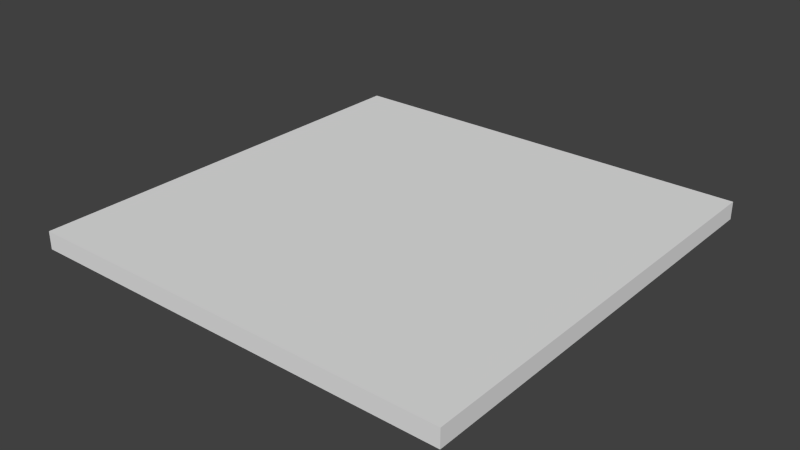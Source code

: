 # Source: table.blend  (saved by Blender 2.76.0; exported with 4.5.12 LTS)
import bpy
from mathutils import Matrix  # noqa: F401  (used for matrix-valued properties, if any)

bpy.ops.wm.read_factory_settings(use_empty=True)
scene = bpy.context.scene
scene.name = 'Scene'

# ---- collections
col_collection_1 = bpy.data.collections.new('Collection 1'); scene.collection.children.link(col_collection_1)

# ---- materials (node trees are filled in below, after node groups)
mat_material = bpy.data.materials.new('Material')
mat_material.alpha_threshold = 0.0
mat_material.use_transparent_shadow = False
mat_material.roughness = 0.5
mat_material.line_color = (0.0, 0.0, 0.0, 1.0)

# ---- material node trees

# ---- world
world_world = bpy.data.worlds.new('World'); scene.world = world_world
world_world.color = (0.05088, 0.05088, 0.05088)
world_world.use_sun_shadow = False
world_world.sun_shadow_jitter_overblur = 0.0
world_world.cycles.sampling_method = 'MANUAL'
world_world.cycles.sample_map_resolution = 256

# ---- meshes
me_cube = bpy.data.meshes.new('Cube')
me_cube.from_pydata([(1.0, 1.0, -1.0), (1.0, -1.0, -1.0), (-1.0, -1.0, -1.0), (-1.0, 1.0, -1.0), (1.0, 1.0, 1.0), (1.0, -1.0, 1.0), (-1.0, -1.0, 1.0), (-1.0, 1.0, 1.0)], [], [(0, 1, 2, 3), (4, 7, 6, 5), (0, 4, 5, 1), (1, 5, 6, 2), (2, 6, 7, 3), (4, 0, 3, 7)])
_uv = me_cube.uv_layers.new(name='UVMap')
_uv.uv.foreach_set('vector', [8.677e-05, 0.5, 8.659e-05, 0.25, 0.25, 0.25, 0.25, 0.5, 0.75, 0.5, 0.5, 0.5, 0.5, 0.25, 0.75, 0.25, 0.9999, 0.5, 0.75, 0.5, 0.75, 0.25, 0.9999, 0.25, 0.75, 8.659e-05, 0.75, 0.25, 0.5, 0.25, 0.5, 8.665e-05, 0.25, 0.25, 0.5, 0.25, 0.5, 0.5, 0.25, 0.5, 0.75, 0.5, 0.75, 0.75, 0.5, 0.75, 0.5, 0.5])
me_cube.materials.append(mat_material)
me_cube.use_remesh_preserve_volume = False
me_cube.use_remesh_preserve_attributes = False
me_cube.use_mirror_vertex_groups = False
me_cube.update()

# ---- objects
ob_cube = bpy.data.objects.new('Cube', me_cube)

# ---- transforms, parenting, visibility, modifiers, constraints
ob_cube.location = (0.0, 0.0, 0.2268)
ob_cube.scale = (5.535, 5.589, -0.2285)
ob_cube.lock_rotations_4d = False
ob_cube.empty_display_type = 'ARROWS'
ob_cube.lineart.crease_threshold = 0.0

# ---- collection membership
col_collection_1.objects.link(ob_cube)

# ---- scene / render settings (as saved in the file)
scene.frame_start = 1; scene.frame_end = 250; scene.frame_set(1)
scene.render.engine = 'BLENDER_EEVEE_NEXT'
scene.render.resolution_percentage = 50
scene.render.dither_intensity = 0.0
scene.cycles.use_denoising = False
scene.cycles.samples = 10
scene.cycles.sampling_pattern = 'TABULATED_SOBOL'
scene.cycles.light_sampling_threshold = 0.0
scene.cycles.use_adaptive_sampling = False
scene.cycles.use_light_tree = False
scene.cycles.blur_glossy = 0.0
scene.cycles.pixel_filter_type = 'GAUSSIAN'
scene.cycles.sample_clamp_indirect = 0.0
scene.view_settings.view_transform = 'Standard'
bpy.context.view_layer.update()

# ---- added for rendering (the .blend has no active camera and no usable light): camera, sun
cam_auto = bpy.data.cameras.new('AutoCamera')
cam_auto.lens = 50.0
cam_auto.sensor_width = 36.0
cam_auto.clip_end = 1000.0
ob_auto_camera = bpy.data.objects.new('AutoCamera', cam_auto)
scene.collection.objects.link(ob_auto_camera)
ob_auto_camera.location = (14.5609, -17.4731, 11.8755)
ob_auto_camera.rotation_euler = (1.09748, -7.21219e-08, 0.694738)
scene.camera = ob_auto_camera
light_auto_sun = bpy.data.lights.new('AutoSun', 'SUN')
light_auto_sun.energy = 3.0
light_auto_sun.angle = 0.0523599
ob_auto_sun = bpy.data.objects.new('AutoSun', light_auto_sun)
scene.collection.objects.link(ob_auto_sun)
ob_auto_sun.rotation_euler = (0.872665, 0.174533, 0.523599)
bpy.context.view_layer.update()
